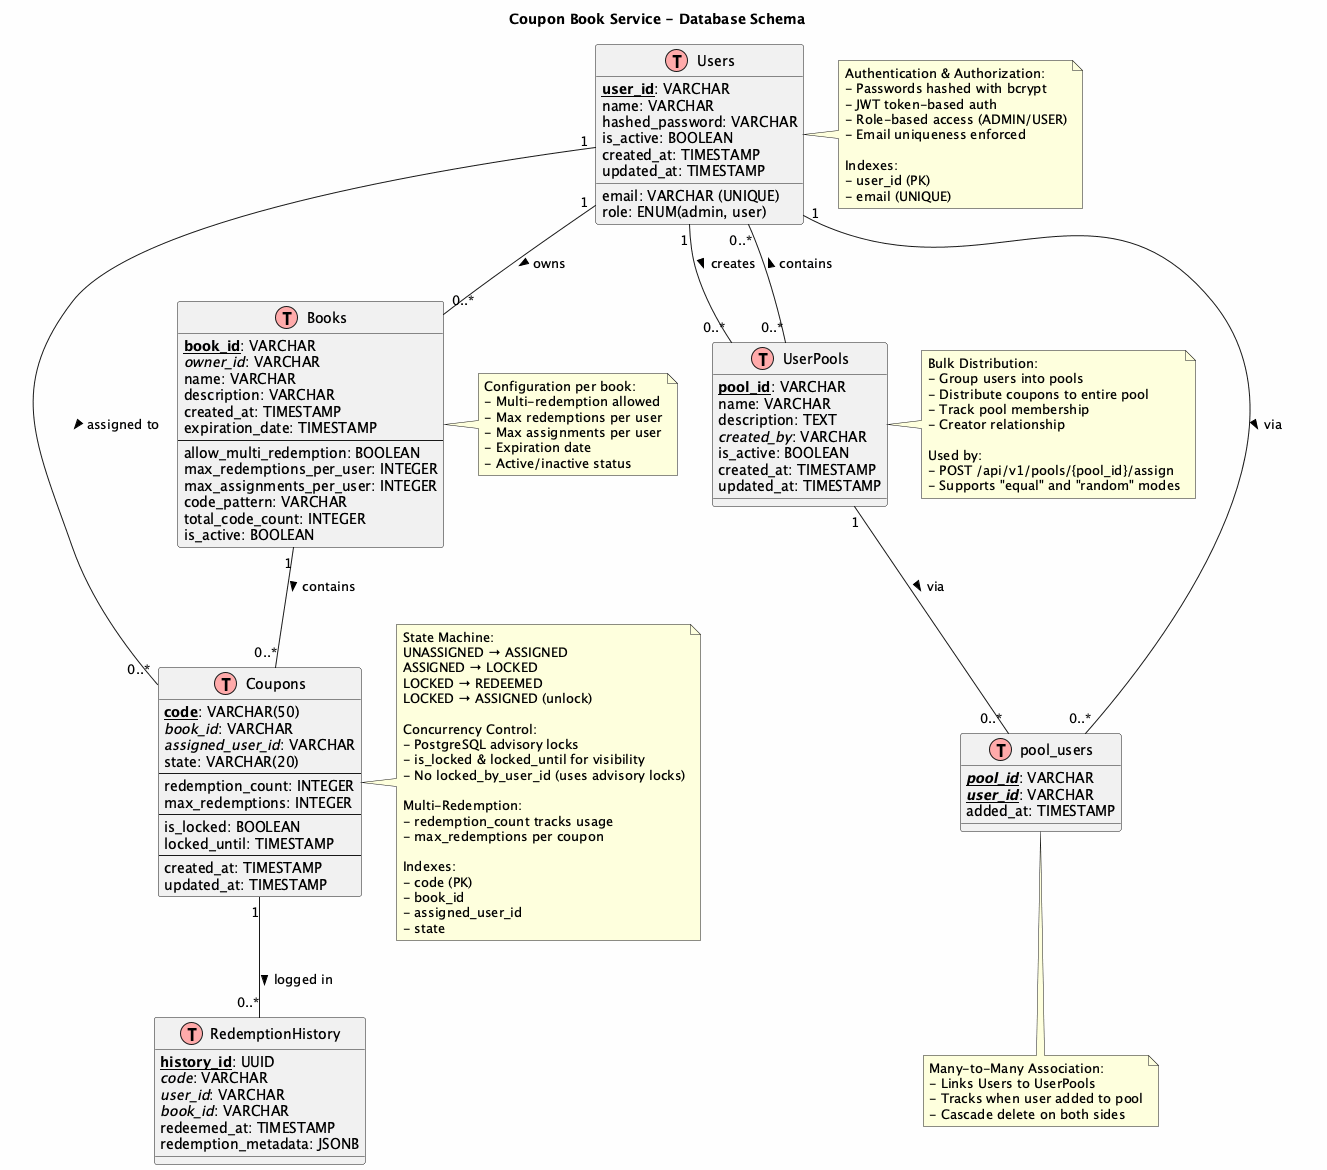

The diagram above was rendered by PlantUML. Its source (embedded in the PNG):
@startuml Database Schema
!define TABLE(x) class x << (T,#FFAAAA) >>
!define PK(x) <b><u>x</u></b>
!define FK(x) <i>x</i>

skinparam backgroundColor #FEFEFE
skinparam classAttributeIconSize 0

title Coupon Book Service - Database Schema

TABLE(Users) {
    PK(user_id): VARCHAR
    name: VARCHAR
    email: VARCHAR (UNIQUE)
    hashed_password: VARCHAR
    role: ENUM(admin, user)
    is_active: BOOLEAN
    created_at: TIMESTAMP
    updated_at: TIMESTAMP
}

TABLE(Books) {
    PK(book_id): VARCHAR
    FK(owner_id): VARCHAR
    name: VARCHAR
    description: VARCHAR
    created_at: TIMESTAMP
    expiration_date: TIMESTAMP
    --
    allow_multi_redemption: BOOLEAN
    max_redemptions_per_user: INTEGER
    max_assignments_per_user: INTEGER
    code_pattern: VARCHAR
    total_code_count: INTEGER
    is_active: BOOLEAN
}

TABLE(Coupons) {
    PK(code): VARCHAR(50)
    FK(book_id): VARCHAR
    FK(assigned_user_id): VARCHAR
    state: VARCHAR(20)
    --
    redemption_count: INTEGER
    max_redemptions: INTEGER
    --
    is_locked: BOOLEAN
    locked_until: TIMESTAMP
    --
    created_at: TIMESTAMP
    updated_at: TIMESTAMP
}

TABLE(RedemptionHistory) {
    PK(history_id): UUID
    FK(code): VARCHAR
    FK(user_id): VARCHAR
    FK(book_id): VARCHAR
    redeemed_at: TIMESTAMP
    redemption_metadata: JSONB
}

TABLE(UserPools) {
    PK(pool_id): VARCHAR
    name: VARCHAR
    description: TEXT
    FK(created_by): VARCHAR
    is_active: BOOLEAN
    created_at: TIMESTAMP
    updated_at: TIMESTAMP
}

TABLE(pool_users) {
    PK(FK(pool_id)): VARCHAR
    PK(FK(user_id)): VARCHAR
    added_at: TIMESTAMP
}

' Relationships
Users "1" -- "0..*" Books : owns >
Books "1" -- "0..*" Coupons : contains >
Users "1" -- "0..*" Coupons : assigned to >
Coupons "1" -- "0..*" RedemptionHistory : logged in >
Users "1" -- "0..*" UserPools : creates >
UserPools "0..*" -- "0..*" Users : contains >
UserPools "1" -- "0..*" pool_users : via >
Users "1" -- "0..*" pool_users : via >

note right of Users
  Authentication & Authorization:
  - Passwords hashed with bcrypt
  - JWT token-based auth
  - Role-based access (ADMIN/USER)
  - Email uniqueness enforced
  
  Indexes:
  - user_id (PK)
  - email (UNIQUE)
end note

note right of Coupons
  State Machine:
  UNASSIGNED → ASSIGNED
  ASSIGNED → LOCKED
  LOCKED → REDEEMED
  LOCKED → ASSIGNED (unlock)
  
  Concurrency Control:
  - PostgreSQL advisory locks
  - is_locked & locked_until for visibility
  - No locked_by_user_id (uses advisory locks)
  
  Multi-Redemption:
  - redemption_count tracks usage
  - max_redemptions per coupon
  
  Indexes:
  - code (PK)
  - book_id
  - assigned_user_id
  - state
end note

note right of Books
  Configuration per book:
  - Multi-redemption allowed
  - Max redemptions per user
  - Max assignments per user
  - Expiration date
  - Active/inactive status
end note

note right of UserPools
  Bulk Distribution:
  - Group users into pools
  - Distribute coupons to entire pool
  - Track pool membership
  - Creator relationship
  
  Used by:
  - POST /api/v1/pools/{pool_id}/assign
  - Supports "equal" and "random" modes
end note

note bottom of pool_users
  Many-to-Many Association:
  - Links Users to UserPools
  - Tracks when user added to pool
  - Cascade delete on both sides
end note

@enduml